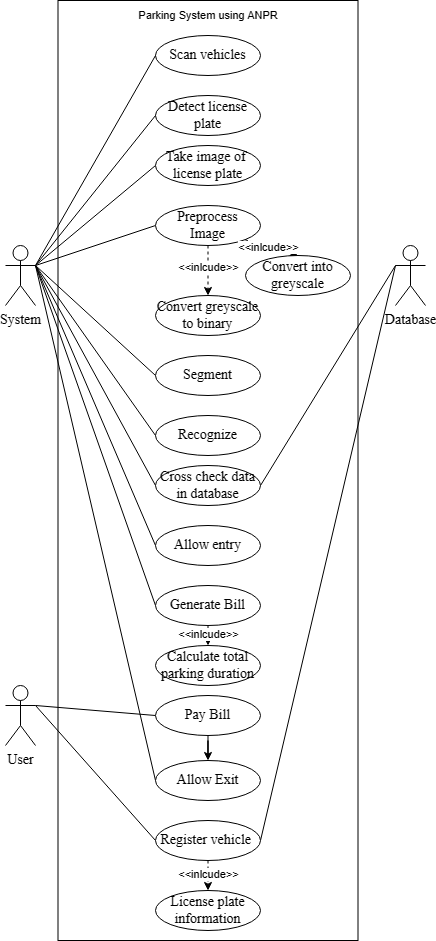

The diagram above was exported from draw.io. Its source (the exported page's mxGraphModel, read from the mxfile embedded in the PNG):
<mxGraphModel dx="539" dy="711" grid="1" gridSize="10" guides="1" tooltips="1" connect="1" arrows="1" fold="1" page="1" pageScale="1" pageWidth="850" pageHeight="1100" math="0" shadow="0">
  <root>
    <mxCell id="0" />
    <mxCell id="1" parent="0" />
    <mxCell id="gKj-86LHWBCTXr_BG7fL-49" value="" style="rounded=0;whiteSpace=wrap;html=1;fontFamily=Helvetica;fontSize=11;fontColor=default;" vertex="1" parent="1">
      <mxGeometry x="1112.5" y="50" width="300" height="940" as="geometry" />
    </mxCell>
    <mxCell id="iDYV7t9FrIuxWlsNLNro-8" value="User" style="shape=umlActor;verticalLabelPosition=bottom;verticalAlign=top;html=1;outlineConnect=0;fontFamily=Times New Roman;fontSize=14;" parent="1" vertex="1">
      <mxGeometry x="1060" y="735" width="30" height="60" as="geometry" />
    </mxCell>
    <mxCell id="iDYV7t9FrIuxWlsNLNro-13" style="edgeStyle=orthogonalEdgeStyle;rounded=0;orthogonalLoop=1;jettySize=auto;html=1;exitX=0.5;exitY=1;exitDx=0;exitDy=0;fontFamily=Times New Roman;fontSize=14;" parent="1" edge="1">
      <mxGeometry relative="1" as="geometry">
        <mxPoint x="1212.4999999999998" y="605" as="sourcePoint" />
        <mxPoint x="1212.4999999999998" y="605" as="targetPoint" />
      </mxGeometry>
    </mxCell>
    <mxCell id="gKj-86LHWBCTXr_BG7fL-1" value="Scan vehicles" style="ellipse;whiteSpace=wrap;html=1;fontFamily=Times New Roman;fontSize=14;" vertex="1" parent="1">
      <mxGeometry x="1210" y="85" width="105" height="40" as="geometry" />
    </mxCell>
    <mxCell id="gKj-86LHWBCTXr_BG7fL-2" value="Detect license&lt;br&gt;plate" style="ellipse;whiteSpace=wrap;html=1;fontFamily=Times New Roman;fontSize=14;" vertex="1" parent="1">
      <mxGeometry x="1210" y="145" width="105" height="40" as="geometry" />
    </mxCell>
    <mxCell id="gKj-86LHWBCTXr_BG7fL-33" style="edgeStyle=none;shape=connector;rounded=0;orthogonalLoop=1;jettySize=auto;html=1;exitX=0;exitY=0.5;exitDx=0;exitDy=0;entryX=1;entryY=0.3333333333333333;entryDx=0;entryDy=0;entryPerimeter=0;labelBackgroundColor=default;strokeColor=default;fontFamily=Helvetica;fontSize=11;fontColor=default;endArrow=none;endFill=0;" edge="1" parent="1" source="gKj-86LHWBCTXr_BG7fL-3" target="gKj-86LHWBCTXr_BG7fL-30">
      <mxGeometry relative="1" as="geometry" />
    </mxCell>
    <mxCell id="gKj-86LHWBCTXr_BG7fL-3" value="Take image of&amp;nbsp;&lt;br&gt;license plate" style="ellipse;whiteSpace=wrap;html=1;fontFamily=Times New Roman;fontSize=14;" vertex="1" parent="1">
      <mxGeometry x="1210" y="195" width="105" height="40" as="geometry" />
    </mxCell>
    <mxCell id="gKj-86LHWBCTXr_BG7fL-34" style="edgeStyle=none;shape=connector;rounded=0;orthogonalLoop=1;jettySize=auto;html=1;exitX=0;exitY=0.5;exitDx=0;exitDy=0;entryX=1;entryY=0.3333333333333333;entryDx=0;entryDy=0;entryPerimeter=0;labelBackgroundColor=default;strokeColor=default;fontFamily=Helvetica;fontSize=11;fontColor=default;endArrow=none;endFill=0;" edge="1" parent="1" source="gKj-86LHWBCTXr_BG7fL-4" target="gKj-86LHWBCTXr_BG7fL-30">
      <mxGeometry relative="1" as="geometry" />
    </mxCell>
    <mxCell id="gKj-86LHWBCTXr_BG7fL-4" value="Preprocess&lt;br&gt;Image" style="ellipse;whiteSpace=wrap;html=1;fontFamily=Times New Roman;fontSize=14;" vertex="1" parent="1">
      <mxGeometry x="1210" y="255" width="105" height="40" as="geometry" />
    </mxCell>
    <mxCell id="gKj-86LHWBCTXr_BG7fL-7" value="" style="rounded=0;orthogonalLoop=1;jettySize=auto;html=1;dashed=1;exitX=1;exitY=1;exitDx=0;exitDy=0;entryX=0.5;entryY=0;entryDx=0;entryDy=0;" edge="1" parent="1" source="gKj-86LHWBCTXr_BG7fL-4" target="gKj-86LHWBCTXr_BG7fL-9">
      <mxGeometry relative="1" as="geometry">
        <mxPoint x="1300" y="315" as="sourcePoint" />
        <mxPoint x="1300" y="355" as="targetPoint" />
      </mxGeometry>
    </mxCell>
    <mxCell id="gKj-86LHWBCTXr_BG7fL-8" value="&amp;lt;&amp;lt;inlcude&amp;gt;&amp;gt;" style="edgeLabel;html=1;align=center;verticalAlign=middle;resizable=0;points=[];" vertex="1" connectable="0" parent="gKj-86LHWBCTXr_BG7fL-7">
      <mxGeometry x="-0.1472" relative="1" as="geometry">
        <mxPoint as="offset" />
      </mxGeometry>
    </mxCell>
    <mxCell id="gKj-86LHWBCTXr_BG7fL-9" value="Convert into&lt;br&gt;greyscale" style="ellipse;whiteSpace=wrap;html=1;fontFamily=Times New Roman;fontSize=14;" vertex="1" parent="1">
      <mxGeometry x="1300" y="305" width="105" height="40" as="geometry" />
    </mxCell>
    <mxCell id="gKj-86LHWBCTXr_BG7fL-10" value="Convert greyscale to binary" style="ellipse;whiteSpace=wrap;html=1;fontFamily=Times New Roman;fontSize=14;" vertex="1" parent="1">
      <mxGeometry x="1210" y="345" width="105" height="40" as="geometry" />
    </mxCell>
    <mxCell id="gKj-86LHWBCTXr_BG7fL-11" value="" style="rounded=0;orthogonalLoop=1;jettySize=auto;html=1;dashed=1;exitX=0.5;exitY=1;exitDx=0;exitDy=0;entryX=0.5;entryY=0;entryDx=0;entryDy=0;" edge="1" parent="1" source="gKj-86LHWBCTXr_BG7fL-4" target="gKj-86LHWBCTXr_BG7fL-10">
      <mxGeometry relative="1" as="geometry">
        <mxPoint x="1260" y="305" as="sourcePoint" />
        <mxPoint x="1329" y="351" as="targetPoint" />
      </mxGeometry>
    </mxCell>
    <mxCell id="gKj-86LHWBCTXr_BG7fL-12" value="&amp;lt;&amp;lt;inlcude&amp;gt;&amp;gt;" style="edgeLabel;html=1;align=center;verticalAlign=middle;resizable=0;points=[];" vertex="1" connectable="0" parent="gKj-86LHWBCTXr_BG7fL-11">
      <mxGeometry x="-0.1472" relative="1" as="geometry">
        <mxPoint as="offset" />
      </mxGeometry>
    </mxCell>
    <mxCell id="gKj-86LHWBCTXr_BG7fL-35" style="edgeStyle=none;shape=connector;rounded=0;orthogonalLoop=1;jettySize=auto;html=1;exitX=0;exitY=0.5;exitDx=0;exitDy=0;entryX=1;entryY=0.3333333333333333;entryDx=0;entryDy=0;entryPerimeter=0;labelBackgroundColor=default;strokeColor=default;fontFamily=Helvetica;fontSize=11;fontColor=default;endArrow=none;endFill=0;" edge="1" parent="1" source="gKj-86LHWBCTXr_BG7fL-13" target="gKj-86LHWBCTXr_BG7fL-30">
      <mxGeometry relative="1" as="geometry" />
    </mxCell>
    <mxCell id="gKj-86LHWBCTXr_BG7fL-38" style="edgeStyle=none;shape=connector;rounded=0;orthogonalLoop=1;jettySize=auto;html=1;exitX=1;exitY=0.5;exitDx=0;exitDy=0;entryX=0;entryY=0.3333333333333333;entryDx=0;entryDy=0;entryPerimeter=0;labelBackgroundColor=default;strokeColor=default;fontFamily=Helvetica;fontSize=11;fontColor=default;endArrow=none;endFill=0;" edge="1" parent="1" source="gKj-86LHWBCTXr_BG7fL-15" target="gKj-86LHWBCTXr_BG7fL-37">
      <mxGeometry relative="1" as="geometry" />
    </mxCell>
    <mxCell id="gKj-86LHWBCTXr_BG7fL-13" value="Segment" style="ellipse;whiteSpace=wrap;html=1;fontFamily=Times New Roman;fontSize=14;" vertex="1" parent="1">
      <mxGeometry x="1210" y="405" width="105" height="40" as="geometry" />
    </mxCell>
    <mxCell id="gKj-86LHWBCTXr_BG7fL-36" style="edgeStyle=none;shape=connector;rounded=0;orthogonalLoop=1;jettySize=auto;html=1;exitX=0;exitY=0.5;exitDx=0;exitDy=0;labelBackgroundColor=default;strokeColor=default;fontFamily=Helvetica;fontSize=11;fontColor=default;endArrow=none;endFill=0;" edge="1" parent="1" source="gKj-86LHWBCTXr_BG7fL-14">
      <mxGeometry relative="1" as="geometry">
        <mxPoint x="1090" y="315" as="targetPoint" />
      </mxGeometry>
    </mxCell>
    <mxCell id="gKj-86LHWBCTXr_BG7fL-14" value="Recognize" style="ellipse;whiteSpace=wrap;html=1;fontFamily=Times New Roman;fontSize=14;" vertex="1" parent="1">
      <mxGeometry x="1210" y="465" width="105" height="40" as="geometry" />
    </mxCell>
    <mxCell id="gKj-86LHWBCTXr_BG7fL-39" style="edgeStyle=none;shape=connector;rounded=0;orthogonalLoop=1;jettySize=auto;html=1;exitX=0;exitY=0.5;exitDx=0;exitDy=0;entryX=1;entryY=0.3333333333333333;entryDx=0;entryDy=0;entryPerimeter=0;labelBackgroundColor=default;strokeColor=default;fontFamily=Helvetica;fontSize=11;fontColor=default;endArrow=none;endFill=0;" edge="1" parent="1" source="gKj-86LHWBCTXr_BG7fL-15" target="gKj-86LHWBCTXr_BG7fL-30">
      <mxGeometry relative="1" as="geometry" />
    </mxCell>
    <mxCell id="gKj-86LHWBCTXr_BG7fL-15" value="Cross check data in database" style="ellipse;whiteSpace=wrap;html=1;fontFamily=Times New Roman;fontSize=14;" vertex="1" parent="1">
      <mxGeometry x="1210" y="515" width="105" height="40" as="geometry" />
    </mxCell>
    <mxCell id="gKj-86LHWBCTXr_BG7fL-40" style="edgeStyle=none;shape=connector;rounded=0;orthogonalLoop=1;jettySize=auto;html=1;exitX=0;exitY=0.5;exitDx=0;exitDy=0;entryX=1;entryY=0.3333333333333333;entryDx=0;entryDy=0;entryPerimeter=0;labelBackgroundColor=default;strokeColor=default;fontFamily=Helvetica;fontSize=11;fontColor=default;endArrow=none;endFill=0;" edge="1" parent="1" source="gKj-86LHWBCTXr_BG7fL-17" target="gKj-86LHWBCTXr_BG7fL-30">
      <mxGeometry relative="1" as="geometry" />
    </mxCell>
    <mxCell id="gKj-86LHWBCTXr_BG7fL-17" value="Allow entry" style="ellipse;whiteSpace=wrap;html=1;fontFamily=Times New Roman;fontSize=14;" vertex="1" parent="1">
      <mxGeometry x="1210" y="575" width="105" height="40" as="geometry" />
    </mxCell>
    <mxCell id="gKj-86LHWBCTXr_BG7fL-41" style="edgeStyle=none;shape=connector;rounded=0;orthogonalLoop=1;jettySize=auto;html=1;exitX=0;exitY=0.5;exitDx=0;exitDy=0;labelBackgroundColor=default;strokeColor=default;fontFamily=Helvetica;fontSize=11;fontColor=default;endArrow=none;endFill=0;" edge="1" parent="1" source="gKj-86LHWBCTXr_BG7fL-18">
      <mxGeometry relative="1" as="geometry">
        <mxPoint x="1090" y="315" as="targetPoint" />
      </mxGeometry>
    </mxCell>
    <mxCell id="gKj-86LHWBCTXr_BG7fL-18" value="Generate Bill" style="ellipse;whiteSpace=wrap;html=1;fontFamily=Times New Roman;fontSize=14;" vertex="1" parent="1">
      <mxGeometry x="1210" y="635" width="105" height="40" as="geometry" />
    </mxCell>
    <mxCell id="gKj-86LHWBCTXr_BG7fL-19" value="" style="rounded=0;orthogonalLoop=1;jettySize=auto;html=1;dashed=1;exitX=0.5;exitY=1;exitDx=0;exitDy=0;entryX=0.5;entryY=0;entryDx=0;entryDy=0;" edge="1" parent="1" source="gKj-86LHWBCTXr_BG7fL-18" target="gKj-86LHWBCTXr_BG7fL-21">
      <mxGeometry relative="1" as="geometry">
        <mxPoint x="1270" y="695" as="sourcePoint" />
        <mxPoint x="1263" y="735" as="targetPoint" />
      </mxGeometry>
    </mxCell>
    <mxCell id="gKj-86LHWBCTXr_BG7fL-20" value="&amp;lt;&amp;lt;inlcude&amp;gt;&amp;gt;" style="edgeLabel;html=1;align=center;verticalAlign=middle;resizable=0;points=[];" vertex="1" connectable="0" parent="gKj-86LHWBCTXr_BG7fL-19">
      <mxGeometry x="-0.1472" relative="1" as="geometry">
        <mxPoint as="offset" />
      </mxGeometry>
    </mxCell>
    <mxCell id="gKj-86LHWBCTXr_BG7fL-21" value="Calculate total parking duration" style="ellipse;whiteSpace=wrap;html=1;fontFamily=Times New Roman;fontSize=14;" vertex="1" parent="1">
      <mxGeometry x="1210" y="695" width="105" height="40" as="geometry" />
    </mxCell>
    <mxCell id="gKj-86LHWBCTXr_BG7fL-25" style="edgeStyle=orthogonalEdgeStyle;rounded=0;orthogonalLoop=1;jettySize=auto;html=1;" edge="1" parent="1" source="gKj-86LHWBCTXr_BG7fL-23" target="gKj-86LHWBCTXr_BG7fL-24">
      <mxGeometry relative="1" as="geometry" />
    </mxCell>
    <mxCell id="gKj-86LHWBCTXr_BG7fL-44" style="edgeStyle=none;shape=connector;rounded=0;orthogonalLoop=1;jettySize=auto;html=1;exitX=0;exitY=0.5;exitDx=0;exitDy=0;entryX=1;entryY=0.3333333333333333;entryDx=0;entryDy=0;entryPerimeter=0;labelBackgroundColor=default;strokeColor=default;fontFamily=Helvetica;fontSize=11;fontColor=default;endArrow=none;endFill=0;" edge="1" parent="1" source="gKj-86LHWBCTXr_BG7fL-23" target="iDYV7t9FrIuxWlsNLNro-8">
      <mxGeometry relative="1" as="geometry" />
    </mxCell>
    <mxCell id="gKj-86LHWBCTXr_BG7fL-23" value="Pay Bill" style="ellipse;whiteSpace=wrap;html=1;fontFamily=Times New Roman;fontSize=14;" vertex="1" parent="1">
      <mxGeometry x="1210" y="745" width="105" height="40" as="geometry" />
    </mxCell>
    <mxCell id="gKj-86LHWBCTXr_BG7fL-45" style="edgeStyle=none;shape=connector;rounded=0;orthogonalLoop=1;jettySize=auto;html=1;exitX=0;exitY=0.5;exitDx=0;exitDy=0;entryX=1;entryY=0.3333333333333333;entryDx=0;entryDy=0;entryPerimeter=0;labelBackgroundColor=default;strokeColor=default;fontFamily=Helvetica;fontSize=11;fontColor=default;endArrow=none;endFill=0;" edge="1" parent="1" source="gKj-86LHWBCTXr_BG7fL-24" target="gKj-86LHWBCTXr_BG7fL-30">
      <mxGeometry relative="1" as="geometry" />
    </mxCell>
    <mxCell id="gKj-86LHWBCTXr_BG7fL-24" value="Allow Exit" style="ellipse;whiteSpace=wrap;html=1;fontFamily=Times New Roman;fontSize=14;" vertex="1" parent="1">
      <mxGeometry x="1210" y="810" width="105" height="40" as="geometry" />
    </mxCell>
    <mxCell id="gKj-86LHWBCTXr_BG7fL-46" style="edgeStyle=none;shape=connector;rounded=0;orthogonalLoop=1;jettySize=auto;html=1;exitX=0;exitY=0.5;exitDx=0;exitDy=0;entryX=1;entryY=0.3333333333333333;entryDx=0;entryDy=0;entryPerimeter=0;labelBackgroundColor=default;strokeColor=default;fontFamily=Helvetica;fontSize=11;fontColor=default;endArrow=none;endFill=0;" edge="1" parent="1" source="gKj-86LHWBCTXr_BG7fL-26" target="iDYV7t9FrIuxWlsNLNro-8">
      <mxGeometry relative="1" as="geometry" />
    </mxCell>
    <mxCell id="gKj-86LHWBCTXr_BG7fL-47" style="edgeStyle=none;shape=connector;rounded=0;orthogonalLoop=1;jettySize=auto;html=1;exitX=1;exitY=0.5;exitDx=0;exitDy=0;entryX=0;entryY=0.3333333333333333;entryDx=0;entryDy=0;entryPerimeter=0;labelBackgroundColor=default;strokeColor=default;fontFamily=Helvetica;fontSize=11;fontColor=default;endArrow=none;endFill=0;" edge="1" parent="1" source="gKj-86LHWBCTXr_BG7fL-26" target="gKj-86LHWBCTXr_BG7fL-37">
      <mxGeometry relative="1" as="geometry" />
    </mxCell>
    <mxCell id="gKj-86LHWBCTXr_BG7fL-26" value="Register vehicle&amp;nbsp;" style="ellipse;whiteSpace=wrap;html=1;fontFamily=Times New Roman;fontSize=14;" vertex="1" parent="1">
      <mxGeometry x="1210" y="870" width="105" height="40" as="geometry" />
    </mxCell>
    <mxCell id="gKj-86LHWBCTXr_BG7fL-27" value="" style="rounded=0;orthogonalLoop=1;jettySize=auto;html=1;dashed=1;exitX=0.5;exitY=1;exitDx=0;exitDy=0;entryX=0.5;entryY=0;entryDx=0;entryDy=0;" edge="1" parent="1" source="gKj-86LHWBCTXr_BG7fL-26" target="gKj-86LHWBCTXr_BG7fL-29">
      <mxGeometry relative="1" as="geometry">
        <mxPoint x="1265" y="945" as="sourcePoint" />
        <mxPoint x="1263" y="965" as="targetPoint" />
      </mxGeometry>
    </mxCell>
    <mxCell id="gKj-86LHWBCTXr_BG7fL-28" value="&amp;lt;&amp;lt;inlcude&amp;gt;&amp;gt;" style="edgeLabel;html=1;align=center;verticalAlign=middle;resizable=0;points=[];" vertex="1" connectable="0" parent="gKj-86LHWBCTXr_BG7fL-27">
      <mxGeometry x="-0.1472" relative="1" as="geometry">
        <mxPoint as="offset" />
      </mxGeometry>
    </mxCell>
    <mxCell id="gKj-86LHWBCTXr_BG7fL-29" value="License plate information" style="ellipse;whiteSpace=wrap;html=1;fontFamily=Times New Roman;fontSize=14;" vertex="1" parent="1">
      <mxGeometry x="1210" y="940" width="105" height="40" as="geometry" />
    </mxCell>
    <mxCell id="gKj-86LHWBCTXr_BG7fL-31" style="rounded=0;orthogonalLoop=1;jettySize=auto;html=1;entryX=0;entryY=0.5;entryDx=0;entryDy=0;endArrow=none;endFill=0;exitX=1;exitY=0.3333333333333333;exitDx=0;exitDy=0;exitPerimeter=0;" edge="1" parent="1" source="gKj-86LHWBCTXr_BG7fL-30" target="gKj-86LHWBCTXr_BG7fL-1">
      <mxGeometry relative="1" as="geometry" />
    </mxCell>
    <mxCell id="gKj-86LHWBCTXr_BG7fL-32" style="edgeStyle=none;shape=connector;rounded=0;orthogonalLoop=1;jettySize=auto;html=1;entryX=0;entryY=0.5;entryDx=0;entryDy=0;labelBackgroundColor=default;strokeColor=default;fontFamily=Helvetica;fontSize=11;fontColor=default;endArrow=none;endFill=0;exitX=1;exitY=0.3333333333333333;exitDx=0;exitDy=0;exitPerimeter=0;" edge="1" parent="1" source="gKj-86LHWBCTXr_BG7fL-30" target="gKj-86LHWBCTXr_BG7fL-2">
      <mxGeometry relative="1" as="geometry" />
    </mxCell>
    <mxCell id="gKj-86LHWBCTXr_BG7fL-30" value="System" style="shape=umlActor;verticalLabelPosition=bottom;verticalAlign=top;html=1;outlineConnect=0;fontFamily=Times New Roman;fontSize=14;" vertex="1" parent="1">
      <mxGeometry x="1060" y="295" width="30" height="60" as="geometry" />
    </mxCell>
    <mxCell id="gKj-86LHWBCTXr_BG7fL-37" value="Database" style="shape=umlActor;verticalLabelPosition=bottom;verticalAlign=top;html=1;outlineConnect=0;fontFamily=Times New Roman;fontSize=14;" vertex="1" parent="1">
      <mxGeometry x="1450" y="295" width="30" height="60" as="geometry" />
    </mxCell>
    <mxCell id="gKj-86LHWBCTXr_BG7fL-51" value="Parking System using ANPR" style="text;html=1;strokeColor=none;fillColor=none;align=center;verticalAlign=middle;whiteSpace=wrap;rounded=0;fontSize=11;fontFamily=Helvetica;fontColor=default;" vertex="1" parent="1">
      <mxGeometry x="1177.5" y="50" width="170" height="30" as="geometry" />
    </mxCell>
  </root>
</mxGraphModel>